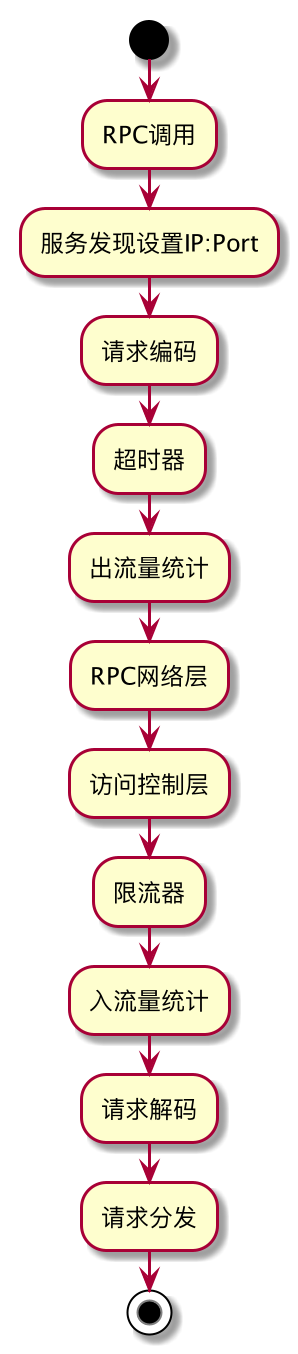

The diagram above was rendered by PlantUML. Its source (embedded in the PNG):
@startuml
start
:RPC调用;
:服务发现设置IP:Port;
:请求编码;
:超时器;
:出流量统计;
:RPC网络层;
:访问控制层;
:限流器;
:入流量统计;
:请求解码;
:请求分发;
stop
@enduml